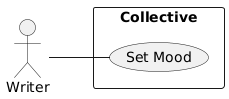

The diagram above was rendered by PlantUML. Its source (embedded in the PNG):
@startuml
left to right direction
actor Writer
rectangle Collective {
  Writer -- (Set Mood)
}
@enduml